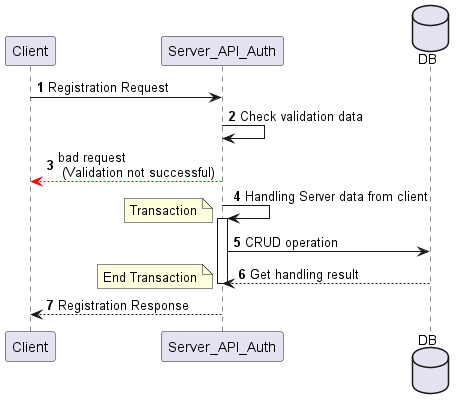

The diagram above was rendered by PlantUML. Its source (embedded in the PNG):
@startuml
'https://plantuml.com/sequence-diagram

autonumber
    'Registration
    Client -> Server_API_Auth: Registration Request
    Server_API_Auth -> Server_API_Auth : Check validation data
         Client <-[#red]- Server_API_Auth: bad request\n (Validation not successful)
    Server_API_Auth -> Server_API_Auth : Handling Server data from client

    database DB as DB
    note left : Transaction
    activate Server_API_Auth
    Server_API_Auth -> DB: CRUD operation
    Server_API_Auth <-- DB: Get handling result
    note left : End Transaction
    deactivate Server_API_Auth
    Client <-- Server_API_Auth: Registration Response
@enduml